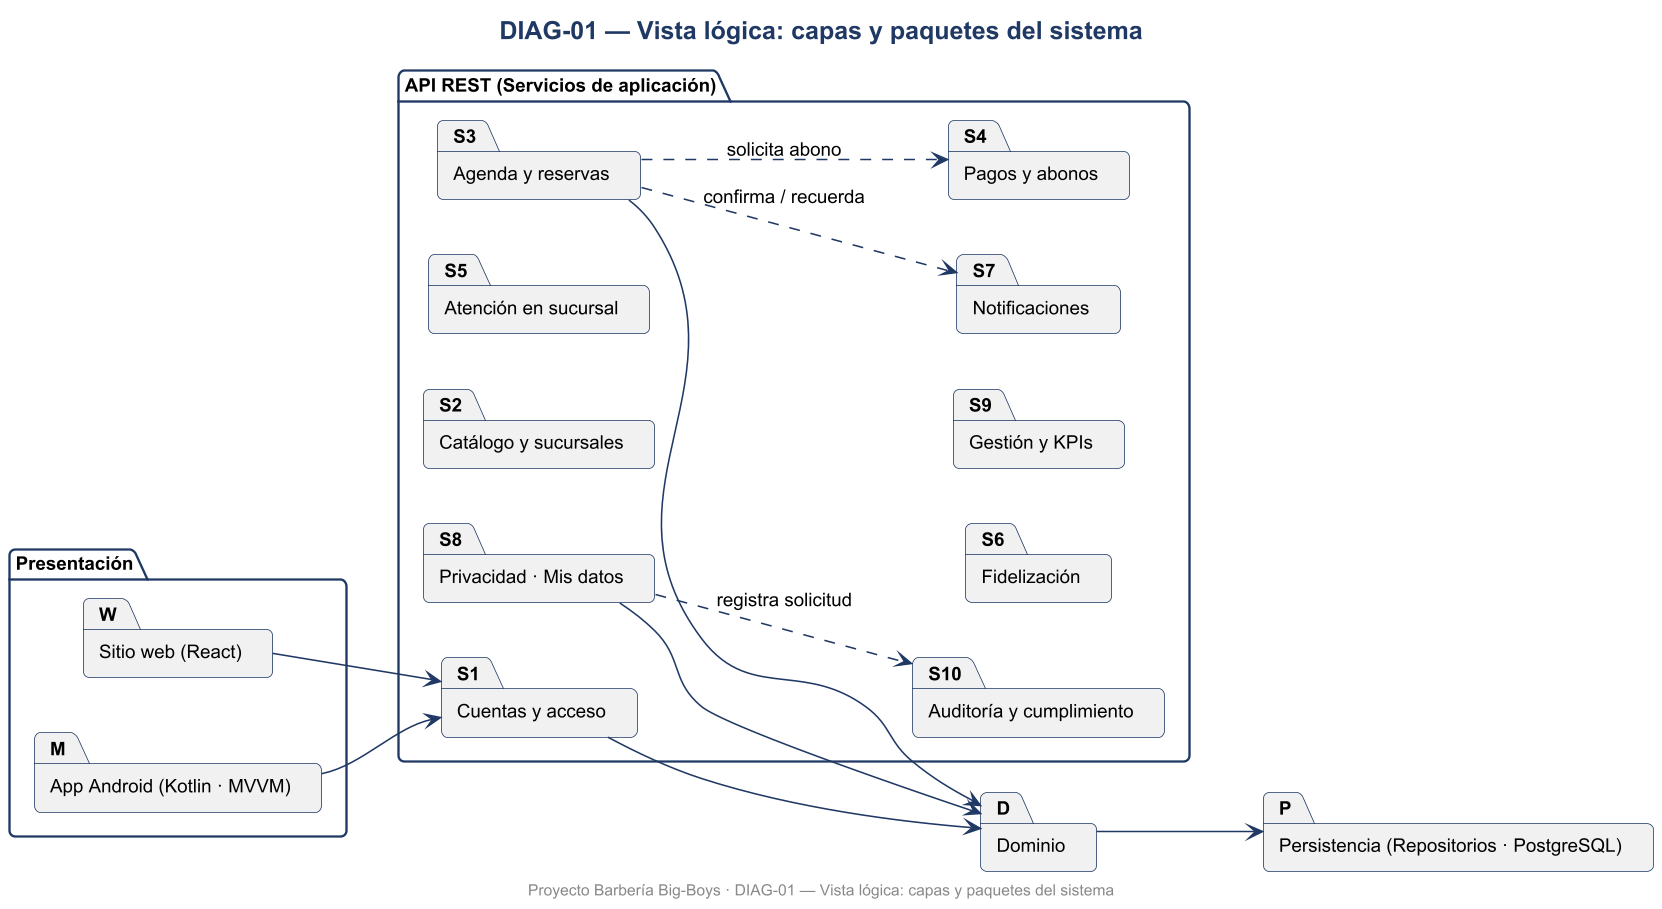

The diagram above was rendered by PlantUML. Its source (embedded in the PNG):
@startuml DIAG-01_Vista_logica_capas_y_paquetes_del_sistema
skinparamlocked dpi 150
skinparam defaultFontName Arial
skinparam defaultFontSize 12
skinparam shadowing false
skinparam roundcorner 8
skinparam titleFontSize 16
skinparam titleFontStyle bold
skinparam titleFontColor #1F3864
skinparam ArrowColor #1F3864
skinparam BorderColor #1F3864
skinparam BackgroundColor #FFFFFF
skinparam class {
  BackgroundColor #F3F6FB
  HeaderBackgroundColor #DCE6F2
  BorderColor #1F3864
}
skinparam usecase {
  BackgroundColor #F3F6FB
  BorderColor #1F3864
}
skinparam actorBorderColor #1F3864
skinparam packageBorderColor #1F3864
skinparam componentBackgroundColor #F3F6FB
skinparam nodeBackgroundColor #F7F7F7
skinparam databaseBackgroundColor #FFF4D6
skinparam activityBackgroundColor #F3F6FB
skinparam activityBorderColor #1F3864
skinparam stateBackgroundColor #F3F6FB
skinparam stateBorderColor #1F3864
skinparam sequenceParticipantBackgroundColor #F3F6FB
skinparam sequenceLifeLineBorderColor #8899AA
skinparam noteBackgroundColor #FFF9E6
skinparam noteBorderColor #C9A227

title DIAG-01 — Vista lógica: capas y paquetes del sistema
left to right direction
package "Presentación" {
  package "Sitio web (React)" as W
  package "App Android (Kotlin · MVVM)" as M
}
package "API REST (Servicios de aplicación)" {
  package "Cuentas y acceso" as S1
  package "Catálogo y sucursales" as S2
  package "Agenda y reservas" as S3
  package "Pagos y abonos" as S4
  package "Atención en sucursal" as S5
  package "Fidelización" as S6
  package "Notificaciones" as S7
  package "Privacidad · Mis datos" as S8
  package "Gestión y KPIs" as S9
  package "Auditoría y cumplimiento" as S10
}
package "Dominio" as D
package "Persistencia (Repositorios · PostgreSQL)" as P
W --> S1
M --> S1
S1 --> D
S3 --> D
S8 --> D
D --> P
S3 ..> S4 : solicita abono
S3 ..> S7 : confirma / recuerda
S8 ..> S10 : registra solicitud

footer Proyecto Barbería Big-Boys · DIAG-01 — Vista lógica: capas y paquetes del sistema
@enduml